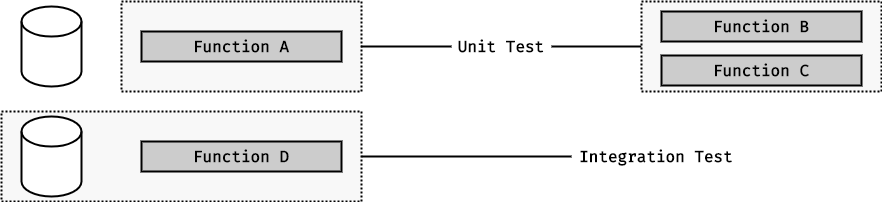

The diagram above was exported from draw.io. Its source (the exported page's mxGraphModel, read from the mxfile embedded in the PNG):
<mxGraphModel dx="1084" dy="854" grid="1" gridSize="10" guides="1" tooltips="1" connect="1" arrows="1" fold="1" page="1" pageScale="1" pageWidth="827" pageHeight="1169" math="0" shadow="0">
  <root>
    <mxCell id="0" />
    <mxCell id="1" parent="0" />
    <mxCell id="-eEqbaQTIIm3NkWAXHnL-5" value="" style="rounded=0;whiteSpace=wrap;html=1;strokeWidth=2;fillColor=#F8F8F8;dashed=1;dashPattern=1 1;" vertex="1" parent="1">
      <mxGeometry x="240" y="390" width="240" height="90" as="geometry" />
    </mxCell>
    <mxCell id="-eEqbaQTIIm3NkWAXHnL-2" value="Function A" style="rounded=0;whiteSpace=wrap;html=1;fillColor=#CCCCCC;fontSize=16;fontFamily=Fira Code;fontSource=https%3A%2F%2Ffonts.googleapis.com%2Fcss%3Ffamily%3DFira%2BCode;fontStyle=1;strokeWidth=2;" vertex="1" parent="1">
      <mxGeometry x="260" y="420" width="200" height="30" as="geometry" />
    </mxCell>
    <mxCell id="-eEqbaQTIIm3NkWAXHnL-3" value="" style="shape=cylinder3;whiteSpace=wrap;html=1;boundedLbl=1;backgroundOutline=1;size=15;strokeWidth=2;" vertex="1" parent="1">
      <mxGeometry x="140" y="395" width="60" height="80" as="geometry" />
    </mxCell>
    <mxCell id="-eEqbaQTIIm3NkWAXHnL-9" style="edgeStyle=orthogonalEdgeStyle;rounded=0;orthogonalLoop=1;jettySize=auto;html=1;entryX=1;entryY=0.5;entryDx=0;entryDy=0;strokeWidth=2;endArrow=none;endFill=0;" edge="1" parent="1" source="-eEqbaQTIIm3NkWAXHnL-4" target="-eEqbaQTIIm3NkWAXHnL-5">
      <mxGeometry relative="1" as="geometry" />
    </mxCell>
    <mxCell id="-eEqbaQTIIm3NkWAXHnL-10" style="edgeStyle=orthogonalEdgeStyle;rounded=0;orthogonalLoop=1;jettySize=auto;html=1;entryX=0;entryY=0.5;entryDx=0;entryDy=0;strokeWidth=2;endArrow=none;endFill=0;" edge="1" parent="1" source="-eEqbaQTIIm3NkWAXHnL-4" target="-eEqbaQTIIm3NkWAXHnL-6">
      <mxGeometry relative="1" as="geometry" />
    </mxCell>
    <mxCell id="-eEqbaQTIIm3NkWAXHnL-4" value="Unit Test" style="rounded=0;whiteSpace=wrap;html=1;fillColor=none;fontSize=16;fontFamily=Fira Code;fontSource=https%3A%2F%2Ffonts.googleapis.com%2Fcss%3Ffamily%3DFira%2BCode;fontStyle=1;strokeWidth=2;strokeColor=none;" vertex="1" parent="1">
      <mxGeometry x="570" y="420" width="100" height="30" as="geometry" />
    </mxCell>
    <mxCell id="-eEqbaQTIIm3NkWAXHnL-6" value="" style="rounded=0;whiteSpace=wrap;html=1;strokeWidth=2;fillColor=#F8F8F8;dashed=1;dashPattern=1 1;" vertex="1" parent="1">
      <mxGeometry x="760" y="390" width="240" height="90" as="geometry" />
    </mxCell>
    <mxCell id="-eEqbaQTIIm3NkWAXHnL-7" value="Function B" style="rounded=0;whiteSpace=wrap;html=1;fillColor=#CCCCCC;fontSize=16;fontFamily=Fira Code;fontSource=https%3A%2F%2Ffonts.googleapis.com%2Fcss%3Ffamily%3DFira%2BCode;fontStyle=1;strokeWidth=2;" vertex="1" parent="1">
      <mxGeometry x="780" y="400" width="200" height="30" as="geometry" />
    </mxCell>
    <mxCell id="-eEqbaQTIIm3NkWAXHnL-8" value="Function C" style="rounded=0;whiteSpace=wrap;html=1;fillColor=#CCCCCC;fontSize=16;fontFamily=Fira Code;fontSource=https%3A%2F%2Ffonts.googleapis.com%2Fcss%3Ffamily%3DFira%2BCode;fontStyle=1;strokeWidth=2;" vertex="1" parent="1">
      <mxGeometry x="780" y="444" width="200" height="30" as="geometry" />
    </mxCell>
    <mxCell id="-eEqbaQTIIm3NkWAXHnL-15" style="edgeStyle=orthogonalEdgeStyle;rounded=0;orthogonalLoop=1;jettySize=auto;html=1;entryX=1;entryY=0.5;entryDx=0;entryDy=0;strokeWidth=2;endArrow=none;endFill=0;" edge="1" parent="1" source="-eEqbaQTIIm3NkWAXHnL-11" target="-eEqbaQTIIm3NkWAXHnL-12">
      <mxGeometry relative="1" as="geometry" />
    </mxCell>
    <mxCell id="-eEqbaQTIIm3NkWAXHnL-11" value="Integration Test" style="rounded=0;whiteSpace=wrap;html=1;fillColor=none;fontSize=16;fontFamily=Fira Code;fontSource=https%3A%2F%2Ffonts.googleapis.com%2Fcss%3Ffamily%3DFira%2BCode;fontStyle=1;strokeWidth=2;strokeColor=none;" vertex="1" parent="1">
      <mxGeometry x="690" y="530" width="170" height="30" as="geometry" />
    </mxCell>
    <mxCell id="-eEqbaQTIIm3NkWAXHnL-12" value="" style="rounded=0;whiteSpace=wrap;html=1;strokeWidth=2;fillColor=#F8F8F8;dashed=1;dashPattern=1 1;" vertex="1" parent="1">
      <mxGeometry x="120" y="500" width="360" height="90" as="geometry" />
    </mxCell>
    <mxCell id="-eEqbaQTIIm3NkWAXHnL-13" value="Function D" style="rounded=0;whiteSpace=wrap;html=1;fillColor=#CCCCCC;fontSize=16;fontFamily=Fira Code;fontSource=https%3A%2F%2Ffonts.googleapis.com%2Fcss%3Ffamily%3DFira%2BCode;fontStyle=1;strokeWidth=2;" vertex="1" parent="1">
      <mxGeometry x="260" y="530" width="200" height="30" as="geometry" />
    </mxCell>
    <mxCell id="-eEqbaQTIIm3NkWAXHnL-14" value="" style="shape=cylinder3;whiteSpace=wrap;html=1;boundedLbl=1;backgroundOutline=1;size=15;strokeWidth=2;" vertex="1" parent="1">
      <mxGeometry x="140" y="505" width="60" height="80" as="geometry" />
    </mxCell>
  </root>
</mxGraphModel>